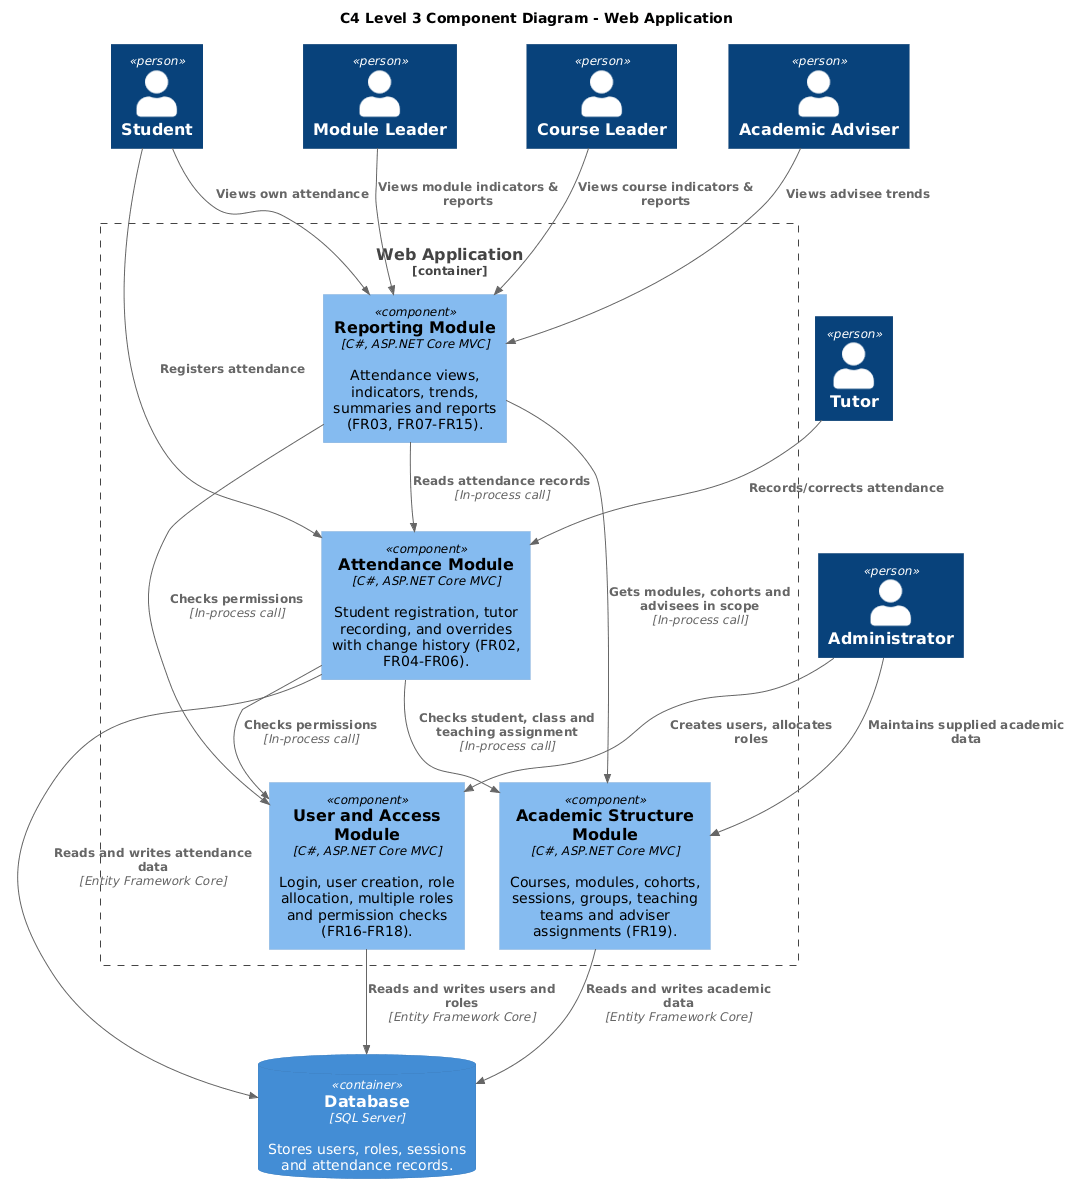

The diagram above was rendered by PlantUML. Its source (embedded in the PNG):
@startuml
title C4 Level 3 Component Diagram - Web Application
!include https://raw.githubusercontent.com/plantuml-stdlib/C4-PlantUML/master/C4_Component.puml

Person(student, "Student")
Person(tutor, "Tutor")
Person(moduleLeader, "Module Leader")
Person(courseLeader, "Course Leader")
Person(adviser, "Academic Adviser")
Person(admin, "Administrator")

Container_Boundary(web, "Web Application") {
    Component(attendance, "Attendance Module", "C#, ASP.NET Core MVC", "Student registration, tutor recording, and overrides with change history (FR02, FR04-FR06).")
    Component(reporting, "Reporting Module", "C#, ASP.NET Core MVC", "Attendance views, indicators, trends, summaries and reports (FR03, FR07-FR15).")
    Component(access, "User and Access Module", "C#, ASP.NET Core MVC", "Login, user creation, role allocation, multiple roles and permission checks (FR16-FR18).")
    Component(academic, "Academic Structure Module", "C#, ASP.NET Core MVC", "Courses, modules, cohorts, sessions, groups, teaching teams and adviser assignments (FR19).")
}

ContainerDb(db, "Database", "SQL Server", "Stores users, roles, sessions and attendance records.")

Rel(student, attendance, "Registers attendance")
Rel(student, reporting, "Views own attendance")
Rel(tutor, attendance, "Records/corrects attendance")
Rel(moduleLeader, reporting, "Views module indicators & reports")
Rel(courseLeader, reporting, "Views course indicators & reports")
Rel(adviser, reporting, "Views advisee trends")
Rel(admin, access, "Creates users, allocates roles")
Rel(admin, academic, "Maintains supplied academic data")

Rel(attendance, academic, "Checks student, class and teaching assignment", "In-process call")
Rel(attendance, access, "Checks permissions", "In-process call")
Rel(reporting, attendance, "Reads attendance records", "In-process call")
Rel(reporting, academic, "Gets modules, cohorts and advisees in scope", "In-process call")
Rel(reporting, access, "Checks permissions", "In-process call")

Rel(attendance, db, "Reads and writes attendance data", "Entity Framework Core")
Rel(access, db, "Reads and writes users and roles", "Entity Framework Core")
Rel(academic, db, "Reads and writes academic data", "Entity Framework Core")
@enduml